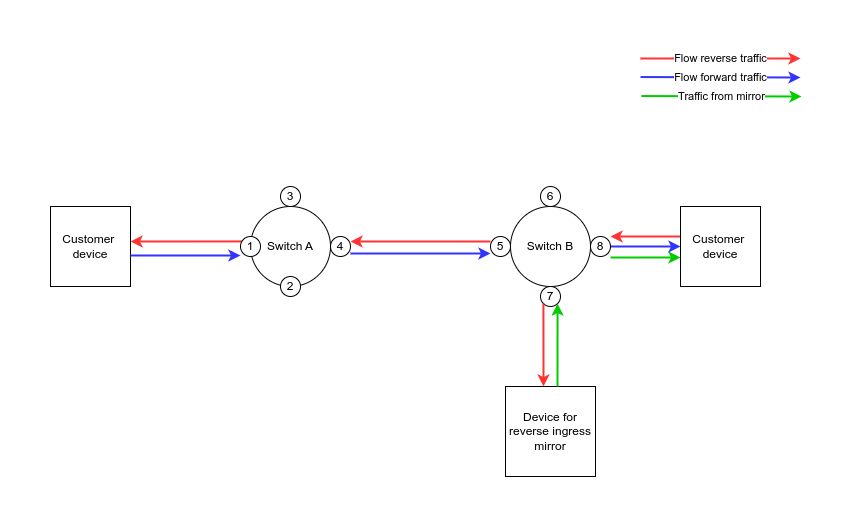

The diagram above was exported from draw.io. Its source (the exported page's mxGraphModel, read from the mxfile embedded in the PNG):
<mxGraphModel dx="1348" dy="744" grid="1" gridSize="10" guides="1" tooltips="1" connect="1" arrows="1" fold="1" page="1" pageScale="1" pageWidth="850" pageHeight="1100" math="0" shadow="0">
  <root>
    <mxCell id="0" />
    <mxCell id="1" parent="0" />
    <mxCell id="Iv5MKX-Z4m1sHjSH6c9b-1" value="Customer&amp;nbsp;&lt;br&gt;device" style="whiteSpace=wrap;html=1;aspect=fixed;" parent="1" vertex="1">
      <mxGeometry x="10" y="310" width="80" height="80" as="geometry" />
    </mxCell>
    <mxCell id="Iv5MKX-Z4m1sHjSH6c9b-2" value="Switch A" style="ellipse;whiteSpace=wrap;html=1;aspect=fixed;" parent="1" vertex="1">
      <mxGeometry x="210" y="310" width="80" height="80" as="geometry" />
    </mxCell>
    <mxCell id="Iv5MKX-Z4m1sHjSH6c9b-3" value="Switch B" style="ellipse;whiteSpace=wrap;html=1;aspect=fixed;" parent="1" vertex="1">
      <mxGeometry x="470" y="310" width="80" height="80" as="geometry" />
    </mxCell>
    <mxCell id="Iv5MKX-Z4m1sHjSH6c9b-18" style="edgeStyle=orthogonalEdgeStyle;rounded=0;orthogonalLoop=1;jettySize=auto;html=1;exitX=0;exitY=0.5;exitDx=0;exitDy=0;entryX=1;entryY=0.5;entryDx=0;entryDy=0;strokeColor=#FF3333;strokeWidth=2;" parent="1" edge="1">
      <mxGeometry relative="1" as="geometry">
        <mxPoint x="640" y="340" as="sourcePoint" />
        <mxPoint x="570" y="340" as="targetPoint" />
      </mxGeometry>
    </mxCell>
    <mxCell id="Iv5MKX-Z4m1sHjSH6c9b-5" value="Customer&amp;nbsp;&lt;br&gt;device" style="whiteSpace=wrap;html=1;aspect=fixed;" parent="1" vertex="1">
      <mxGeometry x="640" y="310" width="80" height="80" as="geometry" />
    </mxCell>
    <mxCell id="Iv5MKX-Z4m1sHjSH6c9b-17" style="edgeStyle=orthogonalEdgeStyle;rounded=0;orthogonalLoop=1;jettySize=auto;html=1;exitX=1;exitY=0.5;exitDx=0;exitDy=0;entryX=0;entryY=0.5;entryDx=0;entryDy=0;strokeColor=#3333FF;strokeWidth=2;" parent="1" source="Iv5MKX-Z4m1sHjSH6c9b-6" target="Iv5MKX-Z4m1sHjSH6c9b-5" edge="1">
      <mxGeometry relative="1" as="geometry" />
    </mxCell>
    <mxCell id="Iv5MKX-Z4m1sHjSH6c9b-27" style="edgeStyle=none;rounded=0;orthogonalLoop=1;jettySize=auto;html=1;exitX=1;exitY=0.5;exitDx=0;exitDy=0;entryX=0;entryY=0.5;entryDx=0;entryDy=0;strokeColor=#00CC00;strokeWidth=2;" edge="1" parent="1">
      <mxGeometry relative="1" as="geometry">
        <mxPoint x="570" y="361" as="sourcePoint" />
        <mxPoint x="640" y="361" as="targetPoint" />
      </mxGeometry>
    </mxCell>
    <mxCell id="Iv5MKX-Z4m1sHjSH6c9b-6" value="8" style="ellipse;whiteSpace=wrap;html=1;aspect=fixed;" parent="1" vertex="1">
      <mxGeometry x="550" y="340" width="20" height="20" as="geometry" />
    </mxCell>
    <mxCell id="Iv5MKX-Z4m1sHjSH6c9b-19" style="edgeStyle=orthogonalEdgeStyle;rounded=0;orthogonalLoop=1;jettySize=auto;html=1;exitX=0;exitY=0.5;exitDx=0;exitDy=0;entryX=1;entryY=0.5;entryDx=0;entryDy=0;strokeColor=#FF3333;strokeWidth=2;" parent="1" edge="1">
      <mxGeometry relative="1" as="geometry">
        <mxPoint x="450" y="345" as="sourcePoint" />
        <mxPoint x="310" y="345" as="targetPoint" />
      </mxGeometry>
    </mxCell>
    <mxCell id="Iv5MKX-Z4m1sHjSH6c9b-7" value="5" style="ellipse;whiteSpace=wrap;html=1;aspect=fixed;" parent="1" vertex="1">
      <mxGeometry x="450" y="340" width="20" height="20" as="geometry" />
    </mxCell>
    <mxCell id="Iv5MKX-Z4m1sHjSH6c9b-21" style="rounded=0;orthogonalLoop=1;jettySize=auto;html=1;strokeColor=#FF3333;strokeWidth=2;exitX=0;exitY=0;exitDx=0;exitDy=0;" parent="1" edge="1">
      <mxGeometry relative="1" as="geometry">
        <mxPoint x="90" y="345" as="targetPoint" />
        <mxPoint x="202.9289321881347" y="344.9289321881347" as="sourcePoint" />
      </mxGeometry>
    </mxCell>
    <mxCell id="Iv5MKX-Z4m1sHjSH6c9b-8" value="1" style="ellipse;whiteSpace=wrap;html=1;aspect=fixed;" parent="1" vertex="1">
      <mxGeometry x="200" y="340" width="20" height="20" as="geometry" />
    </mxCell>
    <mxCell id="Iv5MKX-Z4m1sHjSH6c9b-12" value="2" style="ellipse;whiteSpace=wrap;html=1;aspect=fixed;" parent="1" vertex="1">
      <mxGeometry x="240" y="380" width="20" height="20" as="geometry" />
    </mxCell>
    <mxCell id="Iv5MKX-Z4m1sHjSH6c9b-16" style="edgeStyle=orthogonalEdgeStyle;rounded=0;orthogonalLoop=1;jettySize=auto;html=1;exitX=1;exitY=0.5;exitDx=0;exitDy=0;entryX=0;entryY=0.5;entryDx=0;entryDy=0;strokeColor=#3333FF;strokeWidth=2;" parent="1" edge="1">
      <mxGeometry relative="1" as="geometry">
        <mxPoint x="310" y="357" as="sourcePoint" />
        <mxPoint x="450" y="357" as="targetPoint" />
      </mxGeometry>
    </mxCell>
    <mxCell id="Iv5MKX-Z4m1sHjSH6c9b-13" value="4" style="ellipse;whiteSpace=wrap;html=1;aspect=fixed;" parent="1" vertex="1">
      <mxGeometry x="290" y="340" width="20" height="20" as="geometry" />
    </mxCell>
    <mxCell id="Iv5MKX-Z4m1sHjSH6c9b-15" value="" style="endArrow=classic;html=1;rounded=0;fillColor=#dae8fc;strokeColor=#3333FF;exitX=1;exitY=0.5;exitDx=0;exitDy=0;strokeWidth=2;" parent="1" edge="1">
      <mxGeometry width="50" height="50" relative="1" as="geometry">
        <mxPoint x="90" y="359" as="sourcePoint" />
        <mxPoint x="200" y="359" as="targetPoint" />
      </mxGeometry>
    </mxCell>
    <mxCell id="Iv5MKX-Z4m1sHjSH6c9b-22" value="Flow reverse traffic" style="rounded=0;orthogonalLoop=1;jettySize=auto;html=1;strokeColor=#FF3333;strokeWidth=2;" parent="1" edge="1">
      <mxGeometry relative="1" as="geometry">
        <mxPoint x="760" y="162" as="targetPoint" />
        <mxPoint x="600" y="162" as="sourcePoint" />
      </mxGeometry>
    </mxCell>
    <mxCell id="Iv5MKX-Z4m1sHjSH6c9b-23" value="Flow forward traffic" style="endArrow=classic;html=1;rounded=0;fillColor=#dae8fc;strokeColor=#3333FF;exitX=0.988;exitY=0.375;exitDx=0;exitDy=0;exitPerimeter=0;strokeWidth=2;" parent="1" edge="1">
      <mxGeometry width="50" height="50" relative="1" as="geometry">
        <mxPoint x="600" y="180.54" as="sourcePoint" />
        <mxPoint x="760" y="181" as="targetPoint" />
      </mxGeometry>
    </mxCell>
    <mxCell id="Iv5MKX-Z4m1sHjSH6c9b-28" value="Traffic from mirror" style="endArrow=classic;html=1;rounded=0;fillColor=#dae8fc;strokeColor=#00CC00;exitX=0.988;exitY=0.375;exitDx=0;exitDy=0;exitPerimeter=0;strokeWidth=2;" parent="1" edge="1">
      <mxGeometry width="50" height="50" relative="1" as="geometry">
        <mxPoint x="601" y="199.53999999999996" as="sourcePoint" />
        <mxPoint x="761" y="200" as="targetPoint" />
      </mxGeometry>
    </mxCell>
    <mxCell id="3yOlcmxRoUTxRS1aPTmm-5" value="3" style="ellipse;whiteSpace=wrap;html=1;aspect=fixed;" parent="1" vertex="1">
      <mxGeometry x="240" y="290" width="20" height="20" as="geometry" />
    </mxCell>
    <mxCell id="3yOlcmxRoUTxRS1aPTmm-12" value="6" style="ellipse;whiteSpace=wrap;html=1;aspect=fixed;" parent="1" vertex="1">
      <mxGeometry x="500" y="290" width="20" height="20" as="geometry" />
    </mxCell>
    <mxCell id="3yOlcmxRoUTxRS1aPTmm-15" value="Device for reverse ingress mirror" style="whiteSpace=wrap;html=1;aspect=fixed;" vertex="1" parent="1">
      <mxGeometry x="465" y="490" width="90" height="90" as="geometry" />
    </mxCell>
    <mxCell id="3yOlcmxRoUTxRS1aPTmm-16" value="7" style="ellipse;whiteSpace=wrap;html=1;aspect=fixed;" parent="1" vertex="1">
      <mxGeometry x="500" y="390" width="20" height="20" as="geometry" />
    </mxCell>
    <mxCell id="3yOlcmxRoUTxRS1aPTmm-17" value="" style="endArrow=classic;html=1;rounded=0;strokeColor=#00CC00;strokeWidth=2;entryX=1;entryY=1;entryDx=0;entryDy=0;" edge="1" parent="1" target="3yOlcmxRoUTxRS1aPTmm-16">
      <mxGeometry width="50" height="50" relative="1" as="geometry">
        <mxPoint x="517" y="490" as="sourcePoint" />
        <mxPoint x="710" y="370" as="targetPoint" />
      </mxGeometry>
    </mxCell>
    <mxCell id="3yOlcmxRoUTxRS1aPTmm-18" style="rounded=0;orthogonalLoop=1;jettySize=auto;html=1;strokeColor=#FF3333;strokeWidth=2;exitX=0;exitY=1;exitDx=0;exitDy=0;" edge="1" parent="1" source="3yOlcmxRoUTxRS1aPTmm-16">
      <mxGeometry relative="1" as="geometry">
        <mxPoint x="503" y="490" as="targetPoint" />
        <mxPoint x="472.9289321881347" y="362.9289321881347" as="sourcePoint" />
      </mxGeometry>
    </mxCell>
  </root>
</mxGraphModel>